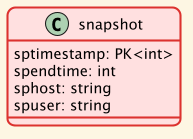

The diagram above was rendered by PlantUML. Its source (embedded in the PNG):
@startuml snapshot

!theme sunlust

class snapshot {
    sptimestamp: PK<int>
    spendtime: int
    sphost: string
    spuser: string
}

' note right of snapshot::sptimestamp
'     resolution < 1 ms
' end note

@enduml